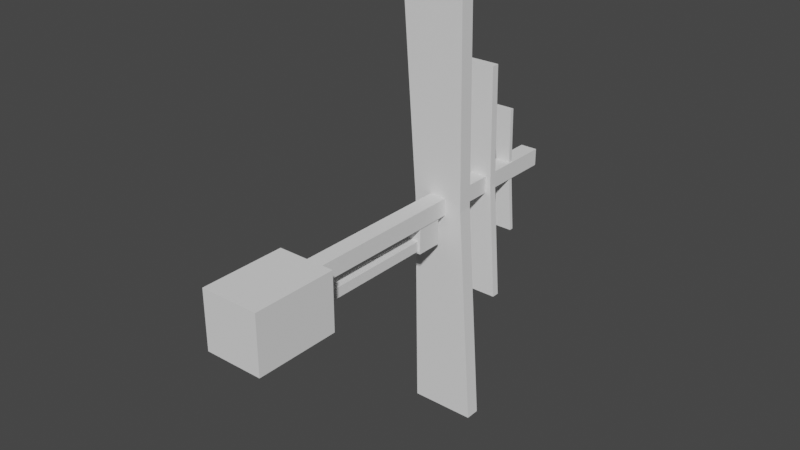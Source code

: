 # Source: prop_long.blend  (saved by Blender 3.3.6; exported with 4.5.12 LTS)
import bpy
from mathutils import Matrix  # noqa: F401  (used for matrix-valued properties, if any)

bpy.ops.wm.read_factory_settings(use_empty=True)
scene = bpy.context.scene
scene.name = 'Scene'

# ---- collections
col_collection = bpy.data.collections.new('Collection'); scene.collection.children.link(col_collection)

# ---- world
world_world = bpy.data.worlds.new('World'); scene.world = world_world
world_world.use_nodes = True; world_world.node_tree.nodes.clear()
_N = world_world.node_tree.nodes; _L = world_world.node_tree.links
n0 = _N.new('ShaderNodeOutputWorld'); n0.name = 'World Output'; n0.location = (300, 300)
n1 = _N.new('ShaderNodeBackground'); n1.name = 'Background'; n1.location = (10, 300)
n1.inputs[0].default_value = (0.05088, 0.05088, 0.05088, 1.0)
_L.new(n1.outputs[0], n0.inputs[0])
n0.is_active_output = True
world_world.color = (0.05088, 0.05088, 0.05088)
world_world.use_sun_shadow = False
world_world.sun_shadow_jitter_overblur = 0.0

# ---- meshes
me_cube_001 = bpy.data.meshes.new('Cube.001')
me_cube_001.from_pydata([(-0.2765, -0.2765, -0.2765), (-0.2765, -0.2765, 0.2765), (-0.2765, 0.2765, -0.2765), (-0.2765, 0.2765, 0.2765), (12.54, -0.2765, -0.2765), (12.54, -0.2765, 0.2765), (12.54, 0.2765, -0.2765), (12.54, 0.2765, 0.2765)], [], [(0, 1, 3, 2), (2, 3, 7, 6), (6, 7, 5, 4), (4, 5, 1, 0), (2, 6, 4, 0), (7, 3, 1, 5)])
_uv = me_cube_001.uv_layers.new(name='UVMap')
_uv.uv.foreach_set('vector', [0.375, 0.0, 0.625, 0.0, 0.625, 0.25, 0.375, 0.25, 0.375, 0.25, 0.625, 0.25, 0.625, 0.5, 0.375, 0.5, 0.375, 0.5, 0.625, 0.5, 0.625, 0.75, 0.375, 0.75, 0.375, 0.75, 0.625, 0.75, 0.625, 1.0, 0.375, 1.0, 0.125, 0.5, 0.375, 0.5, 0.375, 0.75, 0.125, 0.75, 0.625, 0.5, 0.875, 0.5, 0.875, 0.75, 0.625, 0.75])
me_cube_001.update()
me_cube_002 = bpy.data.meshes.new('Cube.002')
me_cube_002.from_pydata([(-0.2333, -1.364, -7.105), (-0.2333, -0.7031, 7.105), (-0.2333, 0.7031, -7.105), (-0.2333, 1.364, 7.105), (0.2333, -1.364, -7.105), (0.2333, -0.7031, 7.105), (0.2333, 0.7031, -7.105), (0.2333, 1.364, 7.105), (-0.2333, -0.8328, 0.0), (-0.2333, 0.8328, 0.0), (0.2333, 0.8328, 0.0), (0.2333, -0.8328, 0.0)], [], [(8, 1, 3, 9), (9, 3, 7, 10), (10, 7, 5, 11), (11, 5, 1, 8), (2, 6, 4, 0), (7, 3, 1, 5), (4, 11, 8, 0), (6, 10, 11, 4), (2, 9, 10, 6), (0, 8, 9, 2)])
_uv = me_cube_002.uv_layers.new(name='UVMap')
_uv.uv.foreach_set('vector', [0.5, 0.0, 0.625, 0.0, 0.625, 0.25, 0.5, 0.25, 0.5, 0.25, 0.625, 0.25, 0.625, 0.5, 0.5, 0.5, 0.5, 0.5, 0.625, 0.5, 0.625, 0.75, 0.5, 0.75, 0.5, 0.75, 0.625, 0.75, 0.625, 1.0, 0.5, 1.0, 0.125, 0.5, 0.375, 0.5, 0.375, 0.75, 0.125, 0.75, 0.625, 0.5, 0.875, 0.5, 0.875, 0.75, 0.625, 0.75, 0.375, 0.75, 0.5, 0.75, 0.5, 1.0, 0.375, 1.0, 0.375, 0.5, 0.5, 0.5, 0.5, 0.75, 0.375, 0.75, 0.375, 0.25, 0.5, 0.25, 0.5, 0.5, 0.375, 0.5, 0.375, 0.0, 0.5, 0.0, 0.5, 0.25, 0.375, 0.25])
me_cube_002.update()
me_cube_003 = bpy.data.meshes.new('Cube.003')
me_cube_003.from_pydata([(-0.1252, -0.7326, -3.814), (-0.1252, -0.3775, 3.814), (-0.1252, 0.3775, -3.814), (-0.1252, 0.7326, 3.814), (0.1252, -0.7326, -3.814), (0.1252, -0.3775, 3.814), (0.1252, 0.3775, -3.814), (0.1252, 0.7326, 3.814), (-0.1252, -0.4471, 0.0), (-0.1252, 0.4471, 0.0), (0.1252, 0.4471, 0.0), (0.1252, -0.4471, 0.0)], [], [(8, 1, 3, 9), (9, 3, 7, 10), (10, 7, 5, 11), (11, 5, 1, 8), (2, 6, 4, 0), (7, 3, 1, 5), (4, 11, 8, 0), (6, 10, 11, 4), (2, 9, 10, 6), (0, 8, 9, 2)])
_uv = me_cube_003.uv_layers.new(name='UVMap')
_uv.uv.foreach_set('vector', [0.5, 0.0, 0.625, 0.0, 0.625, 0.25, 0.5, 0.25, 0.5, 0.25, 0.625, 0.25, 0.625, 0.5, 0.5, 0.5, 0.5, 0.5, 0.625, 0.5, 0.625, 0.75, 0.5, 0.75, 0.5, 0.75, 0.625, 0.75, 0.625, 1.0, 0.5, 1.0, 0.125, 0.5, 0.375, 0.5, 0.375, 0.75, 0.125, 0.75, 0.625, 0.5, 0.875, 0.5, 0.875, 0.75, 0.625, 0.75, 0.375, 0.75, 0.5, 0.75, 0.5, 1.0, 0.375, 1.0, 0.375, 0.5, 0.5, 0.5, 0.5, 0.75, 0.375, 0.75, 0.375, 0.25, 0.5, 0.25, 0.5, 0.5, 0.375, 0.5, 0.375, 0.0, 0.5, 0.0, 0.5, 0.25, 0.375, 0.25])
me_cube_003.update()
me_cube_004 = bpy.data.meshes.new('Cube.004')
me_cube_004.from_pydata([(-0.06695, -0.3916, -2.039), (-0.06695, -0.2018, 2.039), (-0.06695, 0.2018, -2.039), (-0.06695, 0.3916, 2.039), (0.06695, -0.3916, -2.039), (0.06695, -0.2018, 2.039), (0.06695, 0.2018, -2.039), (0.06695, 0.3916, 2.039), (-0.06695, -0.239, 0.0), (-0.06695, 0.239, 0.0), (0.06695, 0.239, 0.0), (0.06695, -0.239, 0.0)], [], [(8, 1, 3, 9), (9, 3, 7, 10), (10, 7, 5, 11), (11, 5, 1, 8), (2, 6, 4, 0), (7, 3, 1, 5), (4, 11, 8, 0), (6, 10, 11, 4), (2, 9, 10, 6), (0, 8, 9, 2)])
_uv = me_cube_004.uv_layers.new(name='UVMap')
_uv.uv.foreach_set('vector', [0.5, 0.0, 0.625, 0.0, 0.625, 0.25, 0.5, 0.25, 0.5, 0.25, 0.625, 0.25, 0.625, 0.5, 0.5, 0.5, 0.5, 0.5, 0.625, 0.5, 0.625, 0.75, 0.5, 0.75, 0.5, 0.75, 0.625, 0.75, 0.625, 1.0, 0.5, 1.0, 0.125, 0.5, 0.375, 0.5, 0.375, 0.75, 0.125, 0.75, 0.625, 0.5, 0.875, 0.5, 0.875, 0.75, 0.625, 0.75, 0.375, 0.75, 0.5, 0.75, 0.5, 1.0, 0.375, 1.0, 0.375, 0.5, 0.5, 0.5, 0.5, 0.75, 0.375, 0.75, 0.375, 0.25, 0.5, 0.25, 0.5, 0.5, 0.375, 0.5, 0.375, 0.0, 0.5, 0.0, 0.5, 0.25, 0.375, 0.25])
me_cube_004.update()
me_cube_005 = bpy.data.meshes.new('Cube.005')
me_cube_005.from_pydata([(-4.228, -0.1642, -0.1642), (-4.228, -0.1642, 0.1642), (-4.228, 0.1642, -0.1642), (-4.228, 0.1642, 0.1642), (2.804, -0.1642, -0.1642), (2.804, -0.1642, 0.1642), (2.804, 0.1642, -0.1642), (2.804, 0.1642, 0.1642)], [], [(0, 1, 3, 2), (2, 3, 7, 6), (6, 7, 5, 4), (4, 5, 1, 0), (2, 6, 4, 0), (7, 3, 1, 5)])
_uv = me_cube_005.uv_layers.new(name='UVMap')
_uv.uv.foreach_set('vector', [0.375, 0.0, 0.625, 0.0, 0.625, 0.25, 0.375, 0.25, 0.375, 0.25, 0.625, 0.25, 0.625, 0.5, 0.375, 0.5, 0.375, 0.5, 0.625, 0.5, 0.625, 0.75, 0.375, 0.75, 0.375, 0.75, 0.625, 0.75, 0.625, 1.0, 0.375, 1.0, 0.125, 0.5, 0.375, 0.5, 0.375, 0.75, 0.125, 0.75, 0.625, 0.5, 0.875, 0.5, 0.875, 0.75, 0.625, 0.75])
me_cube_005.update()
me_cube_006 = bpy.data.meshes.new('Cube.006')
me_cube_006.from_pydata([(-1.355, -0.9361, -0.9361), (-1.355, -0.9361, 0.9361), (-1.355, 0.9361, -0.9361), (-1.355, 0.9361, 0.9361), (1.355, -0.9361, -0.9361), (1.355, -0.9361, 0.9361), (1.355, 0.9361, -0.9361), (1.355, 0.9361, 0.9361)], [], [(0, 1, 3, 2), (2, 3, 7, 6), (6, 7, 5, 4), (4, 5, 1, 0), (2, 6, 4, 0), (7, 3, 1, 5)])
_uv = me_cube_006.uv_layers.new(name='UVMap')
_uv.uv.foreach_set('vector', [0.375, 0.0, 0.625, 0.0, 0.625, 0.25, 0.375, 0.25, 0.375, 0.25, 0.625, 0.25, 0.625, 0.5, 0.375, 0.5, 0.375, 0.5, 0.625, 0.5, 0.625, 0.75, 0.375, 0.75, 0.375, 0.75, 0.625, 0.75, 0.625, 1.0, 0.375, 1.0, 0.125, 0.5, 0.375, 0.5, 0.375, 0.75, 0.125, 0.75, 0.625, 0.5, 0.875, 0.5, 0.875, 0.75, 0.625, 0.75])
me_cube_006.update()
me_cube_008 = bpy.data.meshes.new('Cube.008')
me_cube_008.from_pydata([(-0.422, -0.2453, -0.6139), (-0.422, -0.2453, 0.422), (-0.422, 0.2453, -0.6139), (-0.422, 0.2453, 0.422), (0.422, -0.2453, -0.6139), (0.422, -0.2453, 0.422), (0.422, 0.2453, -0.6139), (0.422, 0.2453, 0.422)], [], [(0, 1, 3, 2), (2, 3, 7, 6), (6, 7, 5, 4), (4, 5, 1, 0), (2, 6, 4, 0), (7, 3, 1, 5)])
_uv = me_cube_008.uv_layers.new(name='UVMap')
_uv.uv.foreach_set('vector', [0.375, 0.0, 0.625, 0.0, 0.625, 0.25, 0.375, 0.25, 0.375, 0.25, 0.625, 0.25, 0.625, 0.5, 0.375, 0.5, 0.375, 0.5, 0.625, 0.5, 0.625, 0.75, 0.375, 0.75, 0.375, 0.75, 0.625, 0.75, 0.625, 1.0, 0.375, 1.0, 0.125, 0.5, 0.375, 0.5, 0.375, 0.75, 0.125, 0.75, 0.625, 0.5, 0.875, 0.5, 0.875, 0.75, 0.625, 0.75])
me_cube_008.update()

# ---- objects
ob_cube = bpy.data.objects.new('Cube', me_cube_001)
ob_cube_001 = bpy.data.objects.new('Cube.001', me_cube_002)
ob_cube_002 = bpy.data.objects.new('Cube.002', me_cube_003)
ob_cube_003 = bpy.data.objects.new('Cube.003', me_cube_004)
ob_cube_004 = bpy.data.objects.new('Cube.004', me_cube_005)
ob_cube_005 = bpy.data.objects.new('Cube.005', me_cube_006)
ob_cube_006 = bpy.data.objects.new('Cube.006', me_cube_008)

# ---- transforms, parenting, visibility, modifiers, constraints
ob_cube.location = (0.0, 0.0, 0.0)
ob_cube.rotation_euler = (0.0, -0.0, 1.571)
ob_cube_001.location = (0.0, 8.001, 0.0)
ob_cube_001.rotation_euler = (0.0, -0.0, 1.571)
ob_cube_002.location = (0.0, 9.926, 0.0)
ob_cube_002.rotation_euler = (0.0, -0.0, 1.571)
ob_cube_003.location = (-9.537e-07, 11.16, 0.0)
ob_cube_003.rotation_euler = (0.0, -0.0, 1.571)
ob_cube_004.location = (0.0, 4.064, -0.892)
ob_cube_004.rotation_euler = (0.0, -0.0, 1.571)
ob_cube_005.location = (-5.96e-08, 0.8859, -0.4237)
ob_cube_005.rotation_euler = (0.0, -0.0, 1.571)
ob_cube_006.location = (-4.768e-07, 7.073, -0.5136)
ob_cube_006.rotation_euler = (0.0, -0.0, 1.571)

# ---- collection membership
col_collection.objects.link(ob_cube)
col_collection.objects.link(ob_cube_001)
col_collection.objects.link(ob_cube_002)
col_collection.objects.link(ob_cube_003)
col_collection.objects.link(ob_cube_004)
col_collection.objects.link(ob_cube_005)
col_collection.objects.link(ob_cube_006)

# ---- scene / render settings (as saved in the file)
scene.frame_start = 1; scene.frame_end = 250; scene.frame_set(1)
scene.render.engine = 'BLENDER_EEVEE_NEXT'
scene.cycles.sampling_pattern = 'TABULATED_SOBOL'
scene.cycles.use_light_tree = False
scene.view_settings.view_transform = 'Filmic'
bpy.context.view_layer.update()

# ---- added for rendering (the .blend has no active camera and no usable light): camera, sun
cam_auto = bpy.data.cameras.new('AutoCamera')
cam_auto.lens = 50.0
cam_auto.sensor_width = 36.0
cam_auto.clip_end = 1000.0
ob_auto_camera = bpy.data.objects.new('AutoCamera', cam_auto)
scene.collection.objects.link(ob_auto_camera)
ob_auto_camera.location = (18.0016, -15.5679, 14.4013)
ob_auto_camera.rotation_euler = (1.09748, -7.21219e-08, 0.694738)
scene.camera = ob_auto_camera
light_auto_sun = bpy.data.lights.new('AutoSun', 'SUN')
light_auto_sun.energy = 3.0
light_auto_sun.angle = 0.0523599
ob_auto_sun = bpy.data.objects.new('AutoSun', light_auto_sun)
scene.collection.objects.link(ob_auto_sun)
ob_auto_sun.rotation_euler = (0.872665, 0.174533, 0.523599)
bpy.context.view_layer.update()
